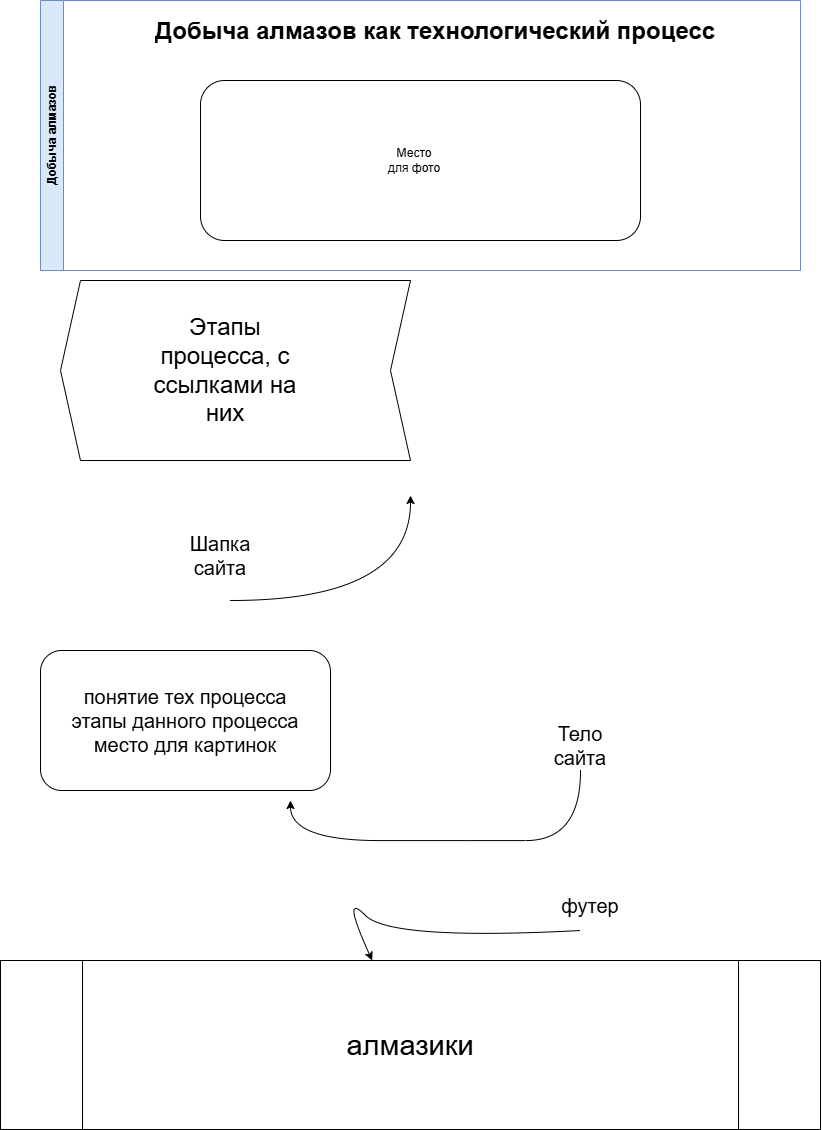

The diagram above was exported from draw.io. Its source (the exported page's mxGraphModel, read from the mxfile embedded in the PNG):
<mxGraphModel dx="1873" dy="973" grid="1" gridSize="10" guides="1" tooltips="1" connect="1" arrows="1" fold="1" page="1" pageScale="1" pageWidth="827" pageHeight="1169" math="0" shadow="0">
  <root>
    <mxCell id="0" />
    <mxCell id="1" parent="0" />
    <mxCell id="vpNqlZAhYcCzy4DE9JtR-13" parent="1" style="rounded=1;whiteSpace=wrap;html=1;" value="" vertex="1">
      <mxGeometry height="140" width="290" x="40" y="690" as="geometry" />
    </mxCell>
    <mxCell id="jVWEWvsZYgDvbVApl9nD-1" parent="1" style="swimlane;horizontal=0;whiteSpace=wrap;html=1;fillColor=#dae8fc;strokeColor=#6c8ebf;" value="Добыча алмазов" vertex="1">
      <mxGeometry height="270" width="760" x="40" y="40" as="geometry" />
    </mxCell>
    <mxCell id="vpNqlZAhYcCzy4DE9JtR-2" parent="jVWEWvsZYgDvbVApl9nD-1" style="text;html=1;whiteSpace=wrap;overflow=hidden;rounded=0;align=center;" value="&lt;h1 style=&quot;margin-top: 0px;&quot;&gt;Добыча алмазов как технологический процесс&lt;/h1&gt;&lt;p&gt;&lt;br&gt;&lt;/p&gt;" vertex="1">
      <mxGeometry height="50" width="730" x="30" y="10" as="geometry" />
    </mxCell>
    <mxCell id="vpNqlZAhYcCzy4DE9JtR-3" parent="jVWEWvsZYgDvbVApl9nD-1" style="rounded=1;whiteSpace=wrap;html=1;" value="" vertex="1">
      <mxGeometry height="160" width="440" x="160" y="80" as="geometry" />
    </mxCell>
    <mxCell id="vpNqlZAhYcCzy4DE9JtR-4" parent="jVWEWvsZYgDvbVApl9nD-1" style="text;html=1;whiteSpace=wrap;strokeColor=none;fillColor=none;align=center;verticalAlign=middle;rounded=0;" value="Место для фото" vertex="1">
      <mxGeometry height="40" width="60" x="344" y="140" as="geometry" />
    </mxCell>
    <mxCell id="vpNqlZAhYcCzy4DE9JtR-5" parent="1" style="shape=step;perimeter=stepPerimeter;whiteSpace=wrap;html=1;fixedSize=1;rotation=-180;" value="" vertex="1">
      <mxGeometry height="180" width="350" x="60" y="320" as="geometry" />
    </mxCell>
    <mxCell id="vpNqlZAhYcCzy4DE9JtR-6" parent="1" style="text;html=1;whiteSpace=wrap;strokeColor=none;fillColor=none;align=center;verticalAlign=middle;rounded=0;" value="&lt;font style=&quot;font-size: 24px;&quot;&gt;Этапы процесса, с ссылками на них&lt;/font&gt;" vertex="1">
      <mxGeometry height="120" width="190" x="130" y="350" as="geometry" />
    </mxCell>
    <mxCell id="vpNqlZAhYcCzy4DE9JtR-7" parent="1" style="text;html=1;whiteSpace=wrap;strokeColor=none;fillColor=none;align=center;verticalAlign=middle;rounded=0;" value="&lt;font style=&quot;font-size: 20px;&quot;&gt;понятие тех процесса&lt;br&gt;&lt;/font&gt;&lt;font style=&quot;font-size: 20px;&quot;&gt;этапы данного процесса&lt;br&gt;место для картинок&lt;/font&gt;" vertex="1">
      <mxGeometry height="140" width="270" x="50" y="690" as="geometry" />
    </mxCell>
    <mxCell id="vpNqlZAhYcCzy4DE9JtR-8" parent="1" style="shape=process;whiteSpace=wrap;html=1;backgroundOutline=1;" value="&lt;font style=&quot;font-size: 29px;&quot;&gt;алмазики&lt;/font&gt;" vertex="1">
      <mxGeometry height="169" width="820" y="1000" as="geometry" />
    </mxCell>
    <mxCell id="vpNqlZAhYcCzy4DE9JtR-10" edge="1" parent="1" style="endArrow=classic;html=1;rounded=0;edgeStyle=orthogonalEdgeStyle;curved=1;" value="">
      <mxGeometry height="50" relative="1" width="50" as="geometry">
        <mxPoint x="230" y="640" as="sourcePoint" />
        <mxPoint x="410" y="535" as="targetPoint" />
      </mxGeometry>
    </mxCell>
    <mxCell id="vpNqlZAhYcCzy4DE9JtR-12" parent="1" style="text;html=1;whiteSpace=wrap;strokeColor=none;fillColor=none;align=center;verticalAlign=middle;rounded=0;" value="&lt;font style=&quot;font-size: 20px;&quot;&gt;Шапка сайта&lt;/font&gt;" vertex="1">
      <mxGeometry height="30" width="60" x="190" y="580" as="geometry" />
    </mxCell>
    <mxCell id="vpNqlZAhYcCzy4DE9JtR-14" edge="1" parent="1" style="endArrow=classic;html=1;rounded=0;edgeStyle=orthogonalEdgeStyle;curved=1;" value="">
      <mxGeometry height="50" relative="1" width="50" as="geometry">
        <Array as="points">
          <mxPoint x="470" y="880" />
          <mxPoint x="350" y="880" />
        </Array>
        <mxPoint x="580" y="810" as="sourcePoint" />
        <mxPoint x="290" y="840" as="targetPoint" />
      </mxGeometry>
    </mxCell>
    <mxCell id="vpNqlZAhYcCzy4DE9JtR-15" parent="1" style="text;html=1;whiteSpace=wrap;strokeColor=none;fillColor=none;align=center;verticalAlign=middle;rounded=0;" value="&lt;font style=&quot;font-size: 20px;&quot;&gt;Тело сайта&lt;/font&gt;" vertex="1">
      <mxGeometry height="30" width="60" x="550" y="770" as="geometry" />
    </mxCell>
    <mxCell id="vpNqlZAhYcCzy4DE9JtR-16" edge="1" parent="1" style="curved=1;endArrow=classic;html=1;rounded=0;" target="vpNqlZAhYcCzy4DE9JtR-8" value="">
      <mxGeometry height="50" relative="1" width="50" as="geometry">
        <Array as="points">
          <mxPoint x="390" y="980" />
          <mxPoint x="340" y="930" />
        </Array>
        <mxPoint x="580" y="970" as="sourcePoint" />
        <mxPoint x="240" y="980" as="targetPoint" />
      </mxGeometry>
    </mxCell>
    <mxCell id="vpNqlZAhYcCzy4DE9JtR-17" parent="1" style="text;html=1;whiteSpace=wrap;strokeColor=none;fillColor=none;align=center;verticalAlign=middle;rounded=0;" value="&lt;font style=&quot;font-size: 20px;&quot;&gt;футер&lt;/font&gt;" vertex="1">
      <mxGeometry height="30" width="60" x="560" y="930" as="geometry" />
    </mxCell>
  </root>
</mxGraphModel>